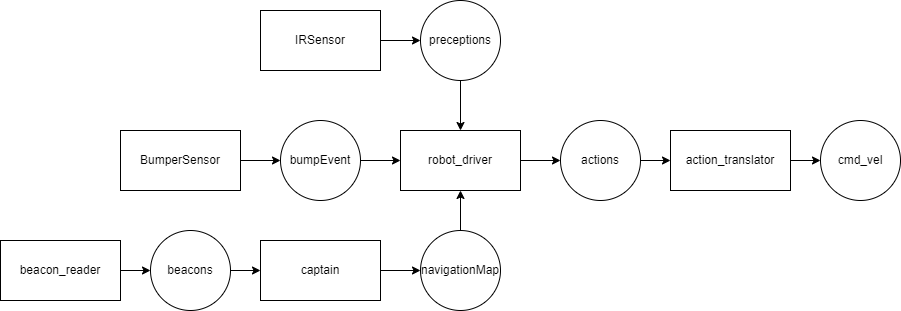

The diagram above was exported from draw.io. Its source (the exported page's mxGraphModel, read from the mxfile embedded in the PNG):
<mxGraphModel dx="2512" dy="800" grid="1" gridSize="10" guides="1" tooltips="1" connect="1" arrows="1" fold="1" page="1" pageScale="1" pageWidth="850" pageHeight="1100" math="0" shadow="0">
  <root>
    <mxCell id="0" />
    <mxCell id="1" parent="0" />
    <mxCell id="jYOYhdGLzfQvTRxOs2e5-13" style="edgeStyle=orthogonalEdgeStyle;rounded=0;orthogonalLoop=1;jettySize=auto;html=1;entryX=0;entryY=0.5;entryDx=0;entryDy=0;" parent="1" source="jYOYhdGLzfQvTRxOs2e5-1" target="jYOYhdGLzfQvTRxOs2e5-11" edge="1">
      <mxGeometry relative="1" as="geometry" />
    </mxCell>
    <mxCell id="jYOYhdGLzfQvTRxOs2e5-1" value="robot_driver" style="rounded=0;whiteSpace=wrap;html=1;" parent="1" vertex="1">
      <mxGeometry x="350" y="330" width="120" height="60" as="geometry" />
    </mxCell>
    <mxCell id="jYOYhdGLzfQvTRxOs2e5-3" value="cmd_vel" style="ellipse;whiteSpace=wrap;html=1;aspect=fixed;" parent="1" vertex="1">
      <mxGeometry x="770" y="320" width="80" height="80" as="geometry" />
    </mxCell>
    <mxCell id="3p6iLVfWzSX8lpnhULC9-7" style="edgeStyle=orthogonalEdgeStyle;rounded=0;orthogonalLoop=1;jettySize=auto;html=1;entryX=0;entryY=0.5;entryDx=0;entryDy=0;" parent="1" source="jYOYhdGLzfQvTRxOs2e5-4" target="jYOYhdGLzfQvTRxOs2e5-3" edge="1">
      <mxGeometry relative="1" as="geometry" />
    </mxCell>
    <mxCell id="jYOYhdGLzfQvTRxOs2e5-4" value="action_translator" style="rounded=0;whiteSpace=wrap;html=1;" parent="1" vertex="1">
      <mxGeometry x="620" y="330" width="120" height="60" as="geometry" />
    </mxCell>
    <mxCell id="jYOYhdGLzfQvTRxOs2e5-19" style="edgeStyle=orthogonalEdgeStyle;rounded=0;orthogonalLoop=1;jettySize=auto;html=1;" parent="1" source="jYOYhdGLzfQvTRxOs2e5-5" target="jYOYhdGLzfQvTRxOs2e5-8" edge="1">
      <mxGeometry relative="1" as="geometry" />
    </mxCell>
    <mxCell id="jYOYhdGLzfQvTRxOs2e5-5" value="IRSensor" style="rounded=0;whiteSpace=wrap;html=1;" parent="1" vertex="1">
      <mxGeometry x="210" y="210" width="120" height="60" as="geometry" />
    </mxCell>
    <mxCell id="3p6iLVfWzSX8lpnhULC9-13" style="edgeStyle=orthogonalEdgeStyle;rounded=0;orthogonalLoop=1;jettySize=auto;html=1;" parent="1" source="jYOYhdGLzfQvTRxOs2e5-6" target="jYOYhdGLzfQvTRxOs2e5-9" edge="1">
      <mxGeometry relative="1" as="geometry" />
    </mxCell>
    <mxCell id="jYOYhdGLzfQvTRxOs2e5-6" value="beacon_reader" style="rounded=0;whiteSpace=wrap;html=1;" parent="1" vertex="1">
      <mxGeometry x="-50" y="440" width="120" height="60" as="geometry" />
    </mxCell>
    <mxCell id="3p6iLVfWzSX8lpnhULC9-11" style="edgeStyle=orthogonalEdgeStyle;rounded=0;orthogonalLoop=1;jettySize=auto;html=1;" parent="1" source="jYOYhdGLzfQvTRxOs2e5-7" target="jYOYhdGLzfQvTRxOs2e5-10" edge="1">
      <mxGeometry relative="1" as="geometry" />
    </mxCell>
    <mxCell id="jYOYhdGLzfQvTRxOs2e5-7" value="captain" style="rounded=0;whiteSpace=wrap;html=1;" parent="1" vertex="1">
      <mxGeometry x="210" y="440" width="120" height="60" as="geometry" />
    </mxCell>
    <mxCell id="jYOYhdGLzfQvTRxOs2e5-17" style="edgeStyle=orthogonalEdgeStyle;rounded=0;orthogonalLoop=1;jettySize=auto;html=1;" parent="1" source="jYOYhdGLzfQvTRxOs2e5-8" target="jYOYhdGLzfQvTRxOs2e5-1" edge="1">
      <mxGeometry relative="1" as="geometry" />
    </mxCell>
    <mxCell id="jYOYhdGLzfQvTRxOs2e5-8" value="preceptions" style="ellipse;whiteSpace=wrap;html=1;aspect=fixed;" parent="1" vertex="1">
      <mxGeometry x="370" y="200" width="80" height="80" as="geometry" />
    </mxCell>
    <mxCell id="3p6iLVfWzSX8lpnhULC9-12" style="edgeStyle=orthogonalEdgeStyle;rounded=0;orthogonalLoop=1;jettySize=auto;html=1;entryX=0;entryY=0.5;entryDx=0;entryDy=0;" parent="1" source="jYOYhdGLzfQvTRxOs2e5-9" target="jYOYhdGLzfQvTRxOs2e5-7" edge="1">
      <mxGeometry relative="1" as="geometry" />
    </mxCell>
    <mxCell id="jYOYhdGLzfQvTRxOs2e5-9" value="beacons" style="ellipse;whiteSpace=wrap;html=1;aspect=fixed;" parent="1" vertex="1">
      <mxGeometry x="100" y="430" width="80" height="80" as="geometry" />
    </mxCell>
    <mxCell id="3p6iLVfWzSX8lpnhULC9-10" style="edgeStyle=orthogonalEdgeStyle;rounded=0;orthogonalLoop=1;jettySize=auto;html=1;entryX=0.5;entryY=1;entryDx=0;entryDy=0;" parent="1" source="jYOYhdGLzfQvTRxOs2e5-10" target="jYOYhdGLzfQvTRxOs2e5-1" edge="1">
      <mxGeometry relative="1" as="geometry" />
    </mxCell>
    <mxCell id="jYOYhdGLzfQvTRxOs2e5-10" value="navigationMap" style="ellipse;whiteSpace=wrap;html=1;aspect=fixed;" parent="1" vertex="1">
      <mxGeometry x="370" y="430" width="80" height="80" as="geometry" />
    </mxCell>
    <mxCell id="jYOYhdGLzfQvTRxOs2e5-12" style="edgeStyle=orthogonalEdgeStyle;rounded=0;orthogonalLoop=1;jettySize=auto;html=1;entryX=0;entryY=0.5;entryDx=0;entryDy=0;" parent="1" source="jYOYhdGLzfQvTRxOs2e5-11" target="jYOYhdGLzfQvTRxOs2e5-4" edge="1">
      <mxGeometry relative="1" as="geometry" />
    </mxCell>
    <mxCell id="jYOYhdGLzfQvTRxOs2e5-11" value="actions" style="ellipse;whiteSpace=wrap;html=1;aspect=fixed;" parent="1" vertex="1">
      <mxGeometry x="510" y="320" width="80" height="80" as="geometry" />
    </mxCell>
    <mxCell id="4NuP8ZNy9s5j4YkEJRx3-3" style="edgeStyle=orthogonalEdgeStyle;rounded=0;orthogonalLoop=1;jettySize=auto;html=1;entryX=0;entryY=0.5;entryDx=0;entryDy=0;" edge="1" parent="1" source="4NuP8ZNy9s5j4YkEJRx3-1" target="4NuP8ZNy9s5j4YkEJRx3-2">
      <mxGeometry relative="1" as="geometry" />
    </mxCell>
    <mxCell id="4NuP8ZNy9s5j4YkEJRx3-1" value="BumperSensor" style="rounded=0;whiteSpace=wrap;html=1;" vertex="1" parent="1">
      <mxGeometry x="70" y="330" width="120" height="60" as="geometry" />
    </mxCell>
    <mxCell id="4NuP8ZNy9s5j4YkEJRx3-4" style="edgeStyle=orthogonalEdgeStyle;rounded=0;orthogonalLoop=1;jettySize=auto;html=1;entryX=0;entryY=0.5;entryDx=0;entryDy=0;" edge="1" parent="1" source="4NuP8ZNy9s5j4YkEJRx3-2" target="jYOYhdGLzfQvTRxOs2e5-1">
      <mxGeometry relative="1" as="geometry" />
    </mxCell>
    <mxCell id="4NuP8ZNy9s5j4YkEJRx3-2" value="bumpEvent" style="ellipse;whiteSpace=wrap;html=1;aspect=fixed;" vertex="1" parent="1">
      <mxGeometry x="230" y="320" width="80" height="80" as="geometry" />
    </mxCell>
  </root>
</mxGraphModel>